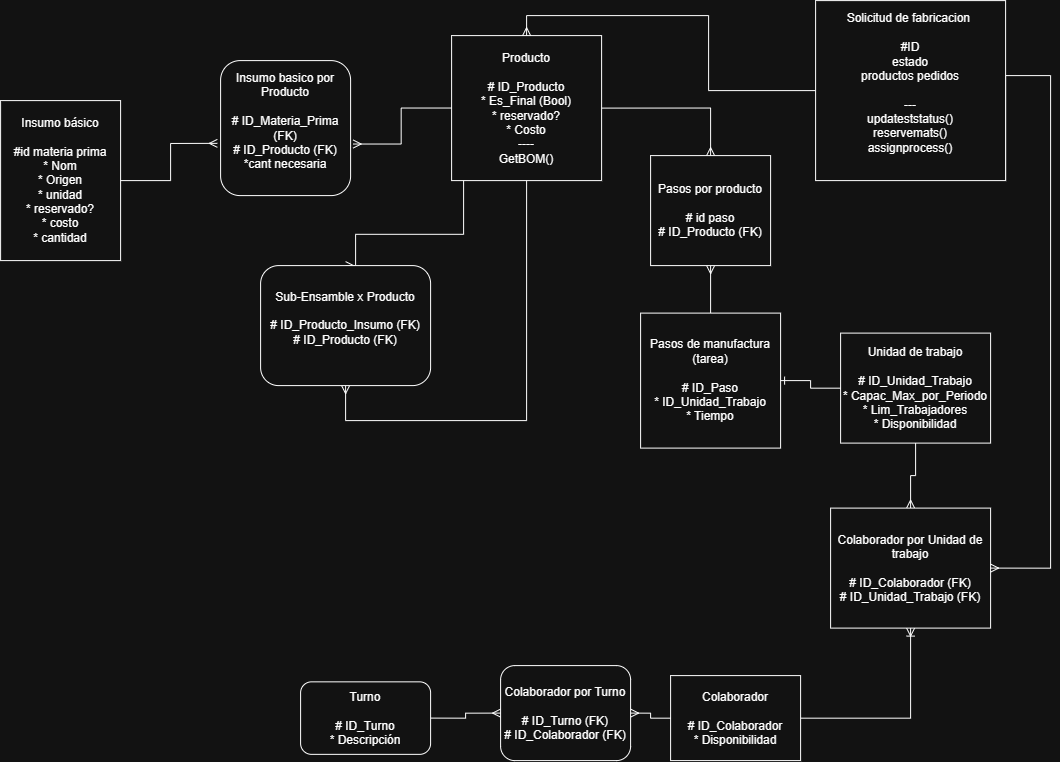

The diagram above was exported from draw.io. Its source (the exported page's mxGraphModel, read from the mxfile embedded in the PNG):
<mxGraphModel dx="1801" dy="2106" grid="1" gridSize="10" guides="1" tooltips="1" connect="1" arrows="1" fold="1" page="1" pageScale="1" pageWidth="850" pageHeight="1100" math="0" shadow="0">
  <root>
    <mxCell id="0" />
    <mxCell id="1" parent="0" />
    <mxCell id="T1--4_zSkkE5n9-jvDA7-41" edge="1" parent="1" source="T1--4_zSkkE5n9-jvDA7-28" style="edgeStyle=orthogonalEdgeStyle;rounded=0;orthogonalLoop=1;jettySize=auto;html=1;exitX=1;exitY=0.5;exitDx=0;exitDy=0;endArrow=ERmany;endFill=0;entryX=0.5;entryY=0;entryDx=0;entryDy=0;" target="T1--4_zSkkE5n9-jvDA7-43">
      <mxGeometry relative="1" as="geometry">
        <mxPoint x="770" y="280" as="targetPoint" />
      </mxGeometry>
    </mxCell>
    <mxCell id="Ngjqb-B7PGOoLF0bbPG4-3" edge="1" parent="1" style="edgeStyle=orthogonalEdgeStyle;rounded=0;orthogonalLoop=1;jettySize=auto;html=1;exitX=0;exitY=0.75;exitDx=0;exitDy=0;entryX=0.5;entryY=0;entryDx=0;entryDy=0;endArrow=ERmany;endFill=0;" target="Ngjqb-B7PGOoLF0bbPG4-2">
      <mxGeometry relative="1" as="geometry">
        <Array as="points">
          <mxPoint x="473" y="218.76" />
          <mxPoint x="365" y="218.76" />
        </Array>
        <mxPoint x="473" y="160" as="sourcePoint" />
        <mxPoint x="378" y="298.75" as="targetPoint" />
      </mxGeometry>
    </mxCell>
    <mxCell id="T1--4_zSkkE5n9-jvDA7-28" parent="1" style="whiteSpace=wrap;html=1;" value="Producto&lt;div&gt;&lt;br&gt;&lt;/div&gt;&lt;div&gt;# ID_Producto&lt;/div&gt;&lt;div&gt;&lt;span style=&quot;background-color: transparent; color: light-dark(rgb(0, 0, 0), rgb(255, 255, 255));&quot;&gt;* Es_Final (Bool)&lt;/span&gt;&lt;/div&gt;&lt;div&gt;&lt;span style=&quot;background-color: transparent; color: light-dark(rgb(0, 0, 0), rgb(255, 255, 255));&quot;&gt;* reservado?&lt;/span&gt;&lt;/div&gt;&lt;div&gt;&lt;span style=&quot;background-color: transparent; color: light-dark(rgb(0, 0, 0), rgb(255, 255, 255));&quot;&gt;* Costo&lt;/span&gt;&lt;/div&gt;&lt;div&gt;----&lt;/div&gt;&lt;div&gt;GetBOM()&lt;/div&gt;" vertex="1">
      <mxGeometry height="145" width="150" x="461" y="20" as="geometry" />
    </mxCell>
    <mxCell id="T1--4_zSkkE5n9-jvDA7-30" parent="1" style="whiteSpace=wrap;html=1;" value="&lt;div&gt;Insumo básico&lt;/div&gt;&lt;div&gt;&lt;br&gt;&lt;/div&gt;&lt;div&gt;#id materia prima&lt;/div&gt;&lt;div&gt;* Nom&lt;/div&gt;&lt;div&gt;* Origen&lt;/div&gt;&lt;div&gt;* unidad&lt;/div&gt;&lt;div&gt;* reservado?&lt;/div&gt;&lt;div&gt;* costo&lt;/div&gt;&lt;div&gt;* cantidad&lt;/div&gt;" vertex="1">
      <mxGeometry height="160" width="120" x="10" y="85" as="geometry" />
    </mxCell>
    <mxCell id="Ngjqb-B7PGOoLF0bbPG4-1" parent="1" style="rounded=1;whiteSpace=wrap;html=1;" value="Insumo basico por Producto&lt;div&gt;&lt;br&gt;&lt;/div&gt;&lt;div&gt;# ID_M&lt;span style=&quot;background-color: transparent; color: light-dark(rgb(0, 0, 0), rgb(255, 255, 255));&quot;&gt;ateria_Prima (FK)&lt;/span&gt;&lt;/div&gt;&lt;div&gt;&lt;span style=&quot;background-color: transparent; color: light-dark(rgb(0, 0, 0), rgb(255, 255, 255));&quot;&gt;#&amp;nbsp;&lt;/span&gt;&lt;span style=&quot;background-color: transparent; color: light-dark(rgb(0, 0, 0), rgb(255, 255, 255));&quot;&gt;ID_Producto (FK)&lt;/span&gt;&lt;/div&gt;&lt;div&gt;&lt;span style=&quot;background-color: transparent; color: light-dark(rgb(0, 0, 0), rgb(255, 255, 255));&quot;&gt;*cant necesaria&lt;/span&gt;&lt;/div&gt;&lt;div&gt;&lt;span style=&quot;background-color: transparent; color: light-dark(rgb(0, 0, 0), rgb(255, 255, 255));&quot;&gt;&lt;br&gt;&lt;/span&gt;&lt;/div&gt;" vertex="1">
      <mxGeometry height="135" width="130" x="230" y="45" as="geometry" />
    </mxCell>
    <mxCell id="T1--4_zSkkE5n9-jvDA7-37" edge="1" parent="1" source="T1--4_zSkkE5n9-jvDA7-30" style="edgeStyle=orthogonalEdgeStyle;rounded=0;orthogonalLoop=1;jettySize=auto;html=1;entryX=-0.025;entryY=0.613;entryDx=0;entryDy=0;entryPerimeter=0;endArrow=ERmany;endFill=0;" target="Ngjqb-B7PGOoLF0bbPG4-1">
      <mxGeometry relative="1" as="geometry" />
    </mxCell>
    <mxCell id="T1--4_zSkkE5n9-jvDA7-38" edge="1" parent="1" source="T1--4_zSkkE5n9-jvDA7-28" style="edgeStyle=orthogonalEdgeStyle;rounded=0;orthogonalLoop=1;jettySize=auto;html=1;entryX=1.02;entryY=0.618;entryDx=0;entryDy=0;entryPerimeter=0;endArrow=ERmany;endFill=0;" target="Ngjqb-B7PGOoLF0bbPG4-1">
      <mxGeometry relative="1" as="geometry" />
    </mxCell>
    <mxCell id="T1--4_zSkkE5n9-jvDA7-42" edge="1" parent="1" source="T1--4_zSkkE5n9-jvDA7-40" style="edgeStyle=orthogonalEdgeStyle;rounded=0;orthogonalLoop=1;jettySize=auto;html=1;exitX=0.5;exitY=0;exitDx=0;exitDy=0;endArrow=ERmany;endFill=0;entryX=0.5;entryY=1;entryDx=0;entryDy=0;" target="T1--4_zSkkE5n9-jvDA7-43">
      <mxGeometry relative="1" as="geometry">
        <mxPoint x="800" y="190" as="targetPoint" />
      </mxGeometry>
    </mxCell>
    <mxCell id="T1--4_zSkkE5n9-jvDA7-40" parent="1" style="whiteSpace=wrap;html=1;" value="Pasos de manufactura (tarea)&lt;div&gt;&lt;br&gt;&lt;/div&gt;&lt;div&gt;# ID_Paso&lt;/div&gt;&lt;div&gt;*&amp;nbsp;&lt;span style=&quot;background-color: transparent; color: light-dark(rgb(0, 0, 0), rgb(255, 255, 255));&quot;&gt;ID_Unidad_Trabajo&lt;/span&gt;&lt;/div&gt;&lt;div&gt;* Tiempo&lt;/div&gt;" vertex="1">
      <mxGeometry height="135" width="140" x="650" y="297.5" as="geometry" />
    </mxCell>
    <mxCell id="Ngjqb-B7PGOoLF0bbPG4-4" edge="1" parent="1" source="Ngjqb-B7PGOoLF0bbPG4-2" style="edgeStyle=orthogonalEdgeStyle;rounded=0;orthogonalLoop=1;jettySize=auto;html=1;exitX=0.5;exitY=1;exitDx=0;exitDy=0;entryX=0.5;entryY=1;entryDx=0;entryDy=0;endArrow=none;endFill=0;startArrow=ERmany;startFill=0;" target="T1--4_zSkkE5n9-jvDA7-28">
      <mxGeometry relative="1" as="geometry">
        <Array as="points">
          <mxPoint x="355" y="405" />
          <mxPoint x="536.07" y="405" />
        </Array>
        <mxPoint x="390" y="405" as="sourcePoint" />
        <mxPoint x="571" y="200" as="targetPoint" />
      </mxGeometry>
    </mxCell>
    <mxCell id="Ngjqb-B7PGOoLF0bbPG4-2" parent="1" style="rounded=1;whiteSpace=wrap;html=1;" value="&lt;div&gt;Sub-Ensamble x Producto&lt;/div&gt;&lt;div&gt;&lt;br&gt;&lt;/div&gt;&lt;div&gt;# ID&lt;span style=&quot;background-color: transparent; color: light-dark(rgb(0, 0, 0), rgb(255, 255, 255));&quot;&gt;_Producto_Insumo (FK)&lt;/span&gt;&lt;/div&gt;&lt;div&gt;&lt;span style=&quot;background-color: transparent; color: light-dark(rgb(0, 0, 0), rgb(255, 255, 255));&quot;&gt;#&amp;nbsp;&lt;/span&gt;&lt;span style=&quot;background-color: transparent; color: light-dark(rgb(0, 0, 0), rgb(255, 255, 255));&quot;&gt;ID_Producto (FK)&lt;/span&gt;&lt;/div&gt;&lt;div&gt;&lt;span style=&quot;background-color: transparent; color: light-dark(rgb(0, 0, 0), rgb(255, 255, 255));&quot;&gt;&lt;br&gt;&lt;/span&gt;&lt;/div&gt;" vertex="1">
      <mxGeometry height="120" width="170" x="270" y="250" as="geometry" />
    </mxCell>
    <mxCell id="T1--4_zSkkE5n9-jvDA7-43" parent="1" style="whiteSpace=wrap;html=1;" value="Pasos por producto&lt;div&gt;&lt;br&gt;&lt;/div&gt;&lt;div&gt;# id paso&lt;/div&gt;&lt;div&gt;# ID_Producto (FK)&lt;/div&gt;" vertex="1">
      <mxGeometry height="110" width="120" x="660" y="140" as="geometry" />
    </mxCell>
    <mxCell id="3gz_60KTj5Rh9Mlq7TfR-6" edge="1" parent="1" source="3gz_60KTj5Rh9Mlq7TfR-1" style="edgeStyle=orthogonalEdgeStyle;rounded=0;orthogonalLoop=1;jettySize=auto;html=1;endArrow=ERone;endFill=0;entryX=1;entryY=0.5;entryDx=0;entryDy=0;" target="T1--4_zSkkE5n9-jvDA7-40" value="">
      <mxGeometry relative="1" as="geometry">
        <mxPoint x="920" y="320" as="targetPoint" />
      </mxGeometry>
    </mxCell>
    <mxCell id="3gz_60KTj5Rh9Mlq7TfR-1" parent="1" style="rounded=0;whiteSpace=wrap;html=1;" value="Unidad de trabajo&lt;div&gt;&lt;br&gt;&lt;/div&gt;&lt;div&gt;# ID_Unidad_Trabajo&lt;/div&gt;&lt;div&gt;* Capac_Max_por_Periodo&lt;/div&gt;&lt;div&gt;* Lim_Trabajadores&lt;/div&gt;&lt;div&gt;* Disponibilidad&lt;/div&gt;" vertex="1">
      <mxGeometry height="110" width="150" x="850" y="317.5" as="geometry" />
    </mxCell>
    <mxCell id="3gz_60KTj5Rh9Mlq7TfR-8" edge="1" parent="1" source="3gz_60KTj5Rh9Mlq7TfR-3" style="edgeStyle=orthogonalEdgeStyle;rounded=0;orthogonalLoop=1;jettySize=auto;html=1;endArrow=ERoneToMany;endFill=0;" target="3gz_60KTj5Rh9Mlq7TfR-4" value="">
      <mxGeometry relative="1" as="geometry" />
    </mxCell>
    <mxCell id="3gz_60KTj5Rh9Mlq7TfR-3" parent="1" style="rounded=0;whiteSpace=wrap;html=1;" value="&lt;div&gt;Colaborador&lt;/div&gt;&lt;div&gt;&lt;br&gt;&lt;/div&gt;&lt;div&gt;# ID_Colaborador&lt;/div&gt;&lt;div&gt;* Disponibilidad&lt;/div&gt;" vertex="1">
      <mxGeometry height="85" width="130" x="680" y="660" as="geometry" />
    </mxCell>
    <mxCell id="Ngjqb-B7PGOoLF0bbPG4-6" edge="1" parent="1" source="3gz_60KTj5Rh9Mlq7TfR-4" style="edgeStyle=orthogonalEdgeStyle;rounded=0;orthogonalLoop=1;jettySize=auto;html=1;exitX=0.5;exitY=0;exitDx=0;exitDy=0;entryX=0.5;entryY=1;entryDx=0;entryDy=0;startArrow=ERmany;startFill=0;endArrow=none;endFill=0;" target="3gz_60KTj5Rh9Mlq7TfR-1">
      <mxGeometry relative="1" as="geometry" />
    </mxCell>
    <mxCell id="3gz_60KTj5Rh9Mlq7TfR-4" parent="1" style="rounded=0;whiteSpace=wrap;html=1;" value="Colaborador por Unidad de trabajo&lt;div&gt;&lt;br&gt;&lt;/div&gt;&lt;div&gt;&lt;span style=&quot;background-color: transparent; color: light-dark(rgb(0, 0, 0), rgb(255, 255, 255));&quot;&gt;# ID_Colaborador (FK)&lt;/span&gt;&lt;/div&gt;&lt;div&gt;# ID_Unidad_Trabajo (FK)&lt;/div&gt;" vertex="1">
      <mxGeometry height="120" width="160" x="840" y="492.5" as="geometry" />
    </mxCell>
    <mxCell id="T1--4_zSkkE5n9-jvDA7-50" edge="1" parent="1" source="T1--4_zSkkE5n9-jvDA7-47" style="edgeStyle=orthogonalEdgeStyle;rounded=0;orthogonalLoop=1;jettySize=auto;html=1;exitX=0;exitY=0.5;exitDx=0;exitDy=0;entryX=0.5;entryY=0;entryDx=0;entryDy=0;endArrow=ERmany;endFill=0;" target="T1--4_zSkkE5n9-jvDA7-28">
      <mxGeometry relative="1" as="geometry" />
    </mxCell>
    <mxCell id="T1--4_zSkkE5n9-jvDA7-51" edge="1" parent="1" source="T1--4_zSkkE5n9-jvDA7-47" style="edgeStyle=orthogonalEdgeStyle;rounded=0;orthogonalLoop=1;jettySize=auto;html=1;exitX=1;exitY=1;exitDx=0;exitDy=0;entryX=1;entryY=0.5;entryDx=0;entryDy=0;endArrow=ERmany;endFill=0;" target="3gz_60KTj5Rh9Mlq7TfR-4">
      <mxGeometry relative="1" as="geometry">
        <Array as="points">
          <mxPoint x="1015" y="60" />
          <mxPoint x="1060" y="60" />
          <mxPoint x="1060" y="552.56" />
        </Array>
      </mxGeometry>
    </mxCell>
    <mxCell id="T1--4_zSkkE5n9-jvDA7-47" parent="1" style="whiteSpace=wrap;html=1;" value="Solicitud de fabricacion&amp;nbsp;&lt;div&gt;&lt;br&gt;&lt;div&gt;#ID&lt;/div&gt;&lt;div&gt;estado&lt;/div&gt;&lt;/div&gt;&lt;div&gt;productos pedidos&lt;/div&gt;&lt;div&gt;&lt;br&gt;&lt;/div&gt;&lt;div&gt;---&lt;br&gt;updateststatus()&lt;br&gt;reservemats()&lt;/div&gt;&lt;div&gt;assignprocess()&lt;/div&gt;&lt;div&gt;&lt;br&gt;&lt;/div&gt;" vertex="1">
      <mxGeometry height="180" width="190" x="825" y="-15" as="geometry" />
    </mxCell>
    <mxCell id="Ngjqb-B7PGOoLF0bbPG4-9" edge="1" parent="1" source="Ngjqb-B7PGOoLF0bbPG4-7" style="edgeStyle=orthogonalEdgeStyle;rounded=0;orthogonalLoop=1;jettySize=auto;html=1;exitX=1;exitY=0.5;exitDx=0;exitDy=0;entryX=0;entryY=0.5;entryDx=0;entryDy=0;endArrow=ERmany;endFill=0;" target="Ngjqb-B7PGOoLF0bbPG4-8">
      <mxGeometry relative="1" as="geometry" />
    </mxCell>
    <mxCell id="Ngjqb-B7PGOoLF0bbPG4-7" parent="1" style="rounded=1;whiteSpace=wrap;html=1;" value="Turno&lt;div&gt;&lt;br&gt;&lt;/div&gt;&lt;div&gt;# ID_Turno&lt;/div&gt;&lt;div&gt;* Descripción&lt;/div&gt;" vertex="1">
      <mxGeometry height="72.5" width="130" x="310" y="666.25" as="geometry" />
    </mxCell>
    <mxCell id="Ngjqb-B7PGOoLF0bbPG4-10" edge="1" parent="1" source="Ngjqb-B7PGOoLF0bbPG4-8" style="edgeStyle=orthogonalEdgeStyle;rounded=0;orthogonalLoop=1;jettySize=auto;html=1;exitX=1;exitY=0.5;exitDx=0;exitDy=0;startArrow=ERmany;startFill=0;endArrow=none;endFill=0;" target="3gz_60KTj5Rh9Mlq7TfR-3">
      <mxGeometry relative="1" as="geometry" />
    </mxCell>
    <mxCell id="Ngjqb-B7PGOoLF0bbPG4-8" parent="1" style="rounded=1;whiteSpace=wrap;html=1;" value="Colaborador por Turno&lt;div&gt;&lt;br&gt;&lt;/div&gt;&lt;div&gt;# ID_Turno (FK)&lt;/div&gt;&lt;div&gt;# ID_Colaborador (FK)&lt;/div&gt;" vertex="1">
      <mxGeometry height="95" width="130" x="510" y="650" as="geometry" />
    </mxCell>
  </root>
</mxGraphModel>